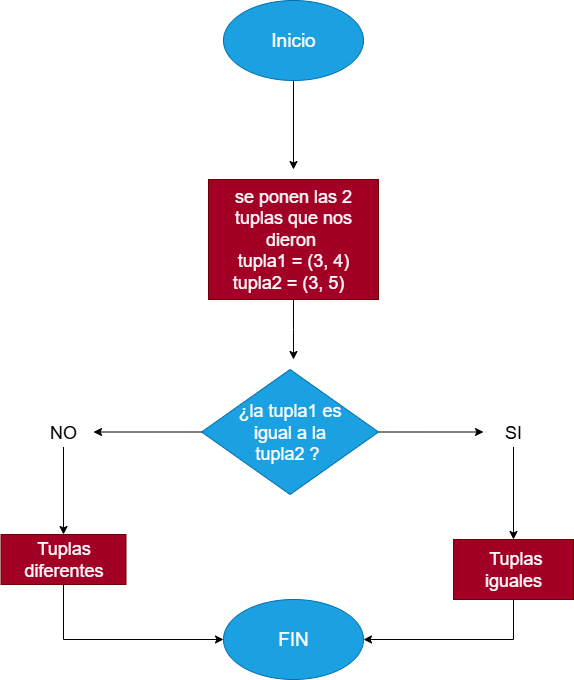

The diagram above was exported from draw.io. Its source (the exported page's mxGraphModel, read from the mxfile embedded in the PNG):
<mxGraphModel dx="872" dy="499" grid="1" gridSize="10" guides="1" tooltips="1" connect="1" arrows="1" fold="1" page="1" pageScale="1" pageWidth="827" pageHeight="1169" math="0" shadow="0">
  <root>
    <mxCell id="0" />
    <mxCell id="1" parent="0" />
    <mxCell id="XyXYfsmoOx8_1LKiq6vj-1" value="" style="edgeStyle=orthogonalEdgeStyle;rounded=0;orthogonalLoop=1;jettySize=auto;html=1;" edge="1" parent="1" source="XyXYfsmoOx8_1LKiq6vj-2">
      <mxGeometry relative="1" as="geometry">
        <mxPoint x="400" y="170" as="targetPoint" />
      </mxGeometry>
    </mxCell>
    <mxCell id="XyXYfsmoOx8_1LKiq6vj-2" value="&lt;font style=&quot;font-size: 19px;&quot;&gt;Inicio&lt;/font&gt;" style="ellipse;whiteSpace=wrap;html=1;fillColor=#1ba1e2;strokeColor=#006EAF;fontColor=#ffffff;" vertex="1" parent="1">
      <mxGeometry x="330" y="1" width="140" height="80" as="geometry" />
    </mxCell>
    <mxCell id="XyXYfsmoOx8_1LKiq6vj-62" value="" style="edgeStyle=orthogonalEdgeStyle;rounded=0;orthogonalLoop=1;jettySize=auto;html=1;" edge="1" parent="1" source="XyXYfsmoOx8_1LKiq6vj-4">
      <mxGeometry relative="1" as="geometry">
        <mxPoint x="400" y="360" as="targetPoint" />
      </mxGeometry>
    </mxCell>
    <mxCell id="XyXYfsmoOx8_1LKiq6vj-4" value="&lt;span style=&quot;font-size: 18px;&quot;&gt;se ponen las 2 tuplas que nos dieron&amp;nbsp;&lt;/span&gt;&lt;div&gt;&lt;span style=&quot;background-color: transparent; font-size: 18px; color: light-dark(rgb(255, 255, 255), rgb(18, 18, 18));&quot;&gt;&amp;nbsp;tupla1 = (3, 4)&amp;nbsp;&lt;/span&gt;&lt;div&gt;&lt;div&gt;&lt;span style=&quot;font-size: 18px; background-color: transparent; color: light-dark(rgb(255, 255, 255), rgb(18, 18, 18));&quot;&gt;tupla2 = (3, 5)&amp;nbsp;&amp;nbsp;&lt;/span&gt;&lt;/div&gt;&lt;/div&gt;&lt;/div&gt;" style="rounded=0;whiteSpace=wrap;html=1;fillColor=#a20025;strokeColor=#6F0000;fontColor=#ffffff;" vertex="1" parent="1">
      <mxGeometry x="315" y="180" width="170" height="120" as="geometry" />
    </mxCell>
    <mxCell id="XyXYfsmoOx8_1LKiq6vj-52" value="" style="edgeStyle=orthogonalEdgeStyle;rounded=0;orthogonalLoop=1;jettySize=auto;html=1;" edge="1" parent="1" source="XyXYfsmoOx8_1LKiq6vj-7" target="XyXYfsmoOx8_1LKiq6vj-9">
      <mxGeometry relative="1" as="geometry" />
    </mxCell>
    <mxCell id="XyXYfsmoOx8_1LKiq6vj-79" value="" style="edgeStyle=orthogonalEdgeStyle;rounded=0;orthogonalLoop=1;jettySize=auto;html=1;" edge="1" parent="1" source="XyXYfsmoOx8_1LKiq6vj-7" target="XyXYfsmoOx8_1LKiq6vj-11">
      <mxGeometry relative="1" as="geometry" />
    </mxCell>
    <mxCell id="XyXYfsmoOx8_1LKiq6vj-7" value="&lt;span style=&quot;font-size: 18px;&quot;&gt;¿la tupla1 es&lt;/span&gt;&lt;div&gt;&lt;span style=&quot;font-size: 18px; background-color: transparent; color: light-dark(rgb(255, 255, 255), rgb(18, 18, 18));&quot;&gt;&amp;nbsp;igual a la&amp;nbsp;&lt;/span&gt;&lt;/div&gt;&lt;div&gt;&lt;span style=&quot;font-size: 18px; background-color: transparent; color: light-dark(rgb(255, 255, 255), rgb(18, 18, 18));&quot;&gt;&amp;nbsp;tupla2 ?&amp;nbsp;&amp;nbsp;&lt;/span&gt;&lt;/div&gt;" style="rhombus;whiteSpace=wrap;html=1;fillColor=#1ba1e2;strokeColor=#006EAF;fontColor=#ffffff;" vertex="1" parent="1">
      <mxGeometry x="308.12" y="370" width="176.88" height="125" as="geometry" />
    </mxCell>
    <mxCell id="XyXYfsmoOx8_1LKiq6vj-74" value="" style="edgeStyle=orthogonalEdgeStyle;rounded=0;orthogonalLoop=1;jettySize=auto;html=1;" edge="1" parent="1" source="XyXYfsmoOx8_1LKiq6vj-9" target="XyXYfsmoOx8_1LKiq6vj-73">
      <mxGeometry relative="1" as="geometry" />
    </mxCell>
    <mxCell id="XyXYfsmoOx8_1LKiq6vj-9" value="&lt;font style=&quot;font-size: 18px;&quot;&gt;SI&lt;/font&gt;" style="text;html=1;align=center;verticalAlign=middle;whiteSpace=wrap;rounded=0;" vertex="1" parent="1">
      <mxGeometry x="590" y="417.5" width="60" height="30" as="geometry" />
    </mxCell>
    <mxCell id="XyXYfsmoOx8_1LKiq6vj-16" value="&lt;span style=&quot;font-size: 19px;&quot;&gt;FIN&lt;/span&gt;" style="ellipse;whiteSpace=wrap;html=1;fillColor=#1ba1e2;strokeColor=#006EAF;fontColor=#ffffff;" vertex="1" parent="1">
      <mxGeometry x="330" y="600" width="140" height="80" as="geometry" />
    </mxCell>
    <mxCell id="XyXYfsmoOx8_1LKiq6vj-80" value="" style="edgeStyle=orthogonalEdgeStyle;rounded=0;orthogonalLoop=1;jettySize=auto;html=1;" edge="1" parent="1" source="XyXYfsmoOx8_1LKiq6vj-11" target="XyXYfsmoOx8_1LKiq6vj-53">
      <mxGeometry relative="1" as="geometry" />
    </mxCell>
    <mxCell id="XyXYfsmoOx8_1LKiq6vj-11" value="&lt;span style=&quot;font-size: 18px;&quot;&gt;NO&lt;/span&gt;" style="text;html=1;align=center;verticalAlign=middle;whiteSpace=wrap;rounded=0;" vertex="1" parent="1">
      <mxGeometry x="140" y="417.5" width="60" height="30" as="geometry" />
    </mxCell>
    <mxCell id="XyXYfsmoOx8_1LKiq6vj-78" value="" style="edgeStyle=orthogonalEdgeStyle;rounded=0;orthogonalLoop=1;jettySize=auto;html=1;entryX=0;entryY=0.5;entryDx=0;entryDy=0;exitX=0.5;exitY=1;exitDx=0;exitDy=0;" edge="1" parent="1" source="XyXYfsmoOx8_1LKiq6vj-53" target="XyXYfsmoOx8_1LKiq6vj-16">
      <mxGeometry relative="1" as="geometry">
        <mxPoint x="175" y="825" as="targetPoint" />
      </mxGeometry>
    </mxCell>
    <mxCell id="XyXYfsmoOx8_1LKiq6vj-53" value="&lt;span style=&quot;font-size: 18px;&quot;&gt;Tuplas diferentes&lt;/span&gt;" style="whiteSpace=wrap;html=1;fillColor=#a20025;strokeColor=#6F0000;fontColor=#ffffff;" vertex="1" parent="1">
      <mxGeometry x="107.5" y="535" width="125" height="50" as="geometry" />
    </mxCell>
    <mxCell id="XyXYfsmoOx8_1LKiq6vj-76" value="" style="edgeStyle=orthogonalEdgeStyle;rounded=0;orthogonalLoop=1;jettySize=auto;html=1;entryX=1;entryY=0.5;entryDx=0;entryDy=0;exitX=0.5;exitY=1;exitDx=0;exitDy=0;" edge="1" parent="1" source="XyXYfsmoOx8_1LKiq6vj-73" target="XyXYfsmoOx8_1LKiq6vj-16">
      <mxGeometry relative="1" as="geometry">
        <mxPoint x="580" y="820" as="targetPoint" />
      </mxGeometry>
    </mxCell>
    <mxCell id="XyXYfsmoOx8_1LKiq6vj-73" value="&lt;span style=&quot;font-size: 18px;&quot;&gt;&amp;nbsp;Tuplas iguales&lt;/span&gt;" style="whiteSpace=wrap;html=1;fillColor=#a20025;fontColor=#ffffff;strokeColor=#6F0000;" vertex="1" parent="1">
      <mxGeometry x="560" y="540" width="120" height="60" as="geometry" />
    </mxCell>
  </root>
</mxGraphModel>